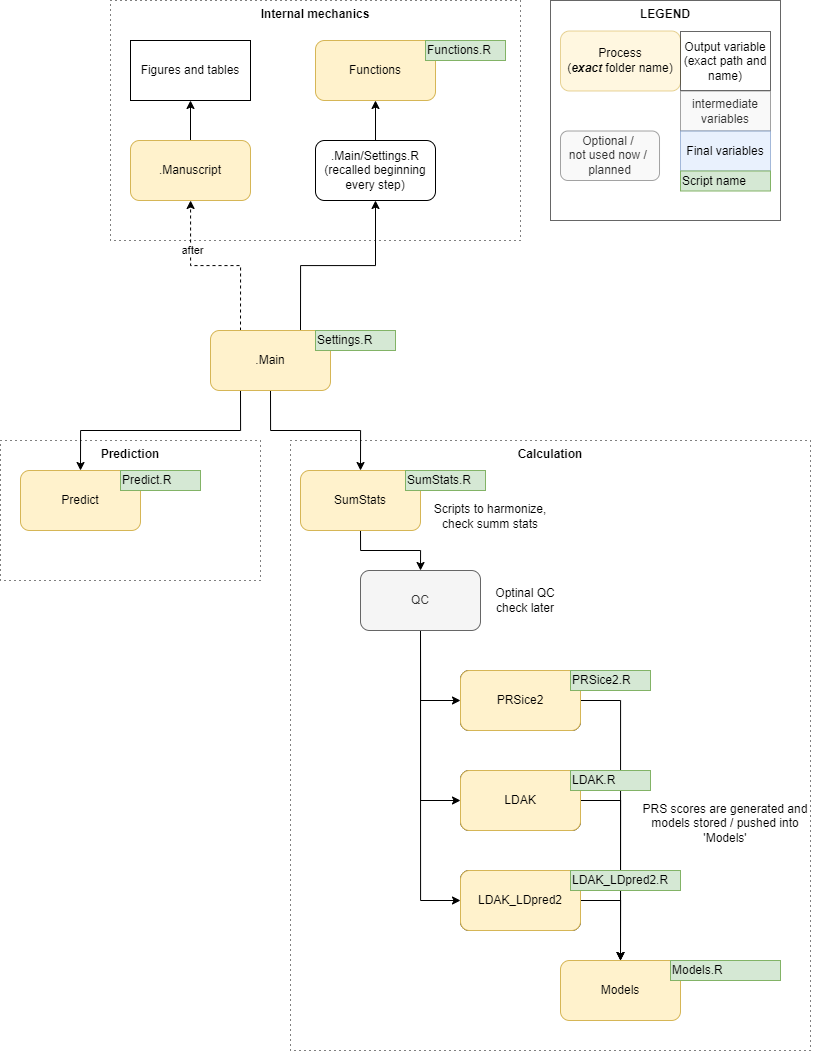

The diagram above was exported from draw.io. Its source (the exported page's mxGraphModel, read from the mxfile embedded in the PNG):
<mxGraphModel dx="1597" dy="2098" grid="1" gridSize="10" guides="1" tooltips="1" connect="1" arrows="1" fold="1" page="1" pageScale="1" pageWidth="850" pageHeight="1100" math="0" shadow="0">
  <root>
    <mxCell id="0" />
    <mxCell id="1" parent="0" />
    <mxCell id="QykQbXEFzZkaqNtMEq1k-76" value="Internal mechanics" style="rounded=0;whiteSpace=wrap;html=1;horizontal=1;verticalAlign=top;fontColor=default;labelBackgroundColor=none;fillColor=none;dashed=1;dashPattern=1 4;fontStyle=1" vertex="1" parent="1">
      <mxGeometry x="410" y="-410" width="410" height="240" as="geometry" />
    </mxCell>
    <mxCell id="RQk0-jZ14555TrEH06ry-33" value="" style="group;opacity=60;" parent="1" vertex="1" connectable="0">
      <mxGeometry x="850" y="-410" width="230" height="220" as="geometry" />
    </mxCell>
    <mxCell id="RQk0-jZ14555TrEH06ry-30" value="&lt;b&gt;LEGEND&lt;/b&gt;" style="rounded=0;whiteSpace=wrap;html=1;horizontal=1;verticalAlign=top;opacity=60;" parent="RQk0-jZ14555TrEH06ry-33" vertex="1">
      <mxGeometry width="230" height="220" as="geometry" />
    </mxCell>
    <mxCell id="RQk0-jZ14555TrEH06ry-29" value="Process&lt;br&gt;(&lt;b&gt;&lt;i&gt;exact &lt;/i&gt;&lt;/b&gt;folder name)" style="rounded=1;whiteSpace=wrap;html=1;opacity=60;fillColor=#fff2cc;strokeColor=#d6b656;" parent="RQk0-jZ14555TrEH06ry-33" vertex="1">
      <mxGeometry x="9.999378748819709" y="30.495986126872424" width="120" height="60" as="geometry" />
    </mxCell>
    <mxCell id="RQk0-jZ14555TrEH06ry-9" value="Output variable&lt;br&gt;(exact path and name)" style="rounded=0;whiteSpace=wrap;html=1;align=center;opacity=60;" parent="RQk0-jZ14555TrEH06ry-33" vertex="1">
      <mxGeometry x="130" y="31" width="90" height="59" as="geometry" />
    </mxCell>
    <mxCell id="RQk0-jZ14555TrEH06ry-34" value="intermediate&lt;br&gt;variables" style="rounded=0;whiteSpace=wrap;html=1;align=center;fillColor=#f5f5f5;fontColor=#333333;strokeColor=#666666;opacity=60;" parent="RQk0-jZ14555TrEH06ry-33" vertex="1">
      <mxGeometry x="130" y="90.5" width="90" height="40" as="geometry" />
    </mxCell>
    <mxCell id="RQk0-jZ14555TrEH06ry-35" value="Final variables" style="rounded=0;whiteSpace=wrap;html=1;align=center;fillColor=#dae8fc;strokeColor=#6c8ebf;opacity=60;" parent="RQk0-jZ14555TrEH06ry-33" vertex="1">
      <mxGeometry x="130" y="130.5" width="90" height="40" as="geometry" />
    </mxCell>
    <mxCell id="QykQbXEFzZkaqNtMEq1k-20" value="Optional /&amp;nbsp;&lt;br&gt;not used now /&amp;nbsp;&lt;br&gt;planned" style="rounded=1;whiteSpace=wrap;html=1;opacity=60;fillColor=#f5f5f5;fontColor=#333333;strokeColor=#666666;" vertex="1" parent="RQk0-jZ14555TrEH06ry-33">
      <mxGeometry x="10" y="130.5" width="99.01" height="49.5" as="geometry" />
    </mxCell>
    <mxCell id="QykQbXEFzZkaqNtMEq1k-60" value="Script name" style="rounded=0;whiteSpace=wrap;html=1;align=left;fillColor=#d5e8d4;strokeColor=#82b366;" vertex="1" parent="RQk0-jZ14555TrEH06ry-33">
      <mxGeometry x="130" y="170.5" width="90" height="20" as="geometry" />
    </mxCell>
    <mxCell id="QykQbXEFzZkaqNtMEq1k-66" style="edgeStyle=orthogonalEdgeStyle;rounded=0;orthogonalLoop=1;jettySize=auto;html=1;exitX=0.5;exitY=1;exitDx=0;exitDy=0;entryX=0.5;entryY=0;entryDx=0;entryDy=0;" edge="1" parent="1" source="QykQbXEFzZkaqNtMEq1k-14" target="QykQbXEFzZkaqNtMEq1k-19">
      <mxGeometry relative="1" as="geometry" />
    </mxCell>
    <mxCell id="QykQbXEFzZkaqNtMEq1k-26" style="edgeStyle=orthogonalEdgeStyle;rounded=0;orthogonalLoop=1;jettySize=auto;html=1;exitX=0.5;exitY=1;exitDx=0;exitDy=0;entryX=0.5;entryY=0;entryDx=0;entryDy=0;" edge="1" parent="1" source="QykQbXEFzZkaqNtMEq1k-15" target="QykQbXEFzZkaqNtMEq1k-14">
      <mxGeometry relative="1" as="geometry" />
    </mxCell>
    <mxCell id="QykQbXEFzZkaqNtMEq1k-27" style="edgeStyle=orthogonalEdgeStyle;rounded=0;orthogonalLoop=1;jettySize=auto;html=1;exitX=0.25;exitY=0;exitDx=0;exitDy=0;dashed=1;" edge="1" parent="1" source="QykQbXEFzZkaqNtMEq1k-15" target="QykQbXEFzZkaqNtMEq1k-17">
      <mxGeometry relative="1" as="geometry" />
    </mxCell>
    <mxCell id="QykQbXEFzZkaqNtMEq1k-35" value="after" style="edgeLabel;html=1;align=center;verticalAlign=middle;resizable=0;points=[];" vertex="1" connectable="0" parent="QykQbXEFzZkaqNtMEq1k-27">
      <mxGeometry x="0.26" y="-3" relative="1" as="geometry">
        <mxPoint y="-13" as="offset" />
      </mxGeometry>
    </mxCell>
    <mxCell id="QykQbXEFzZkaqNtMEq1k-65" style="edgeStyle=orthogonalEdgeStyle;rounded=0;orthogonalLoop=1;jettySize=auto;html=1;exitX=0.25;exitY=1;exitDx=0;exitDy=0;entryX=0.5;entryY=0;entryDx=0;entryDy=0;" edge="1" parent="1" source="QykQbXEFzZkaqNtMEq1k-15" target="QykQbXEFzZkaqNtMEq1k-61">
      <mxGeometry relative="1" as="geometry" />
    </mxCell>
    <mxCell id="QykQbXEFzZkaqNtMEq1k-72" style="edgeStyle=orthogonalEdgeStyle;rounded=0;orthogonalLoop=1;jettySize=auto;html=1;exitX=0.75;exitY=0;exitDx=0;exitDy=0;entryX=0.5;entryY=1;entryDx=0;entryDy=0;" edge="1" parent="1" source="QykQbXEFzZkaqNtMEq1k-15" target="QykQbXEFzZkaqNtMEq1k-29">
      <mxGeometry relative="1" as="geometry" />
    </mxCell>
    <mxCell id="QykQbXEFzZkaqNtMEq1k-15" value=".Main" style="rounded=1;whiteSpace=wrap;html=1;fillColor=#fff2cc;strokeColor=#d6b656;" vertex="1" parent="1">
      <mxGeometry x="510" y="-80" width="120" height="60" as="geometry" />
    </mxCell>
    <mxCell id="QykQbXEFzZkaqNtMEq1k-75" style="edgeStyle=orthogonalEdgeStyle;rounded=0;orthogonalLoop=1;jettySize=auto;html=1;exitX=0.5;exitY=0;exitDx=0;exitDy=0;entryX=0.5;entryY=1;entryDx=0;entryDy=0;" edge="1" parent="1" source="QykQbXEFzZkaqNtMEq1k-17" target="QykQbXEFzZkaqNtMEq1k-28">
      <mxGeometry relative="1" as="geometry" />
    </mxCell>
    <mxCell id="QykQbXEFzZkaqNtMEq1k-17" value=".Manuscript" style="rounded=1;whiteSpace=wrap;html=1;fillColor=#fff2cc;strokeColor=#d6b656;" vertex="1" parent="1">
      <mxGeometry x="430" y="-270" width="120" height="60" as="geometry" />
    </mxCell>
    <mxCell id="QykQbXEFzZkaqNtMEq1k-18" value="Settings.R" style="rounded=0;whiteSpace=wrap;html=1;align=left;fillColor=#d5e8d4;strokeColor=#82b366;" vertex="1" parent="1">
      <mxGeometry x="615" y="-80" width="80" height="20" as="geometry" />
    </mxCell>
    <mxCell id="QykQbXEFzZkaqNtMEq1k-23" style="edgeStyle=orthogonalEdgeStyle;rounded=0;orthogonalLoop=1;jettySize=auto;html=1;exitX=0.5;exitY=1;exitDx=0;exitDy=0;entryX=0;entryY=0.5;entryDx=0;entryDy=0;" edge="1" parent="1" source="QykQbXEFzZkaqNtMEq1k-19" target="QykQbXEFzZkaqNtMEq1k-7">
      <mxGeometry relative="1" as="geometry" />
    </mxCell>
    <mxCell id="QykQbXEFzZkaqNtMEq1k-24" style="edgeStyle=orthogonalEdgeStyle;rounded=0;orthogonalLoop=1;jettySize=auto;html=1;exitX=0.5;exitY=1;exitDx=0;exitDy=0;entryX=0;entryY=0.5;entryDx=0;entryDy=0;" edge="1" parent="1" source="QykQbXEFzZkaqNtMEq1k-19" target="QykQbXEFzZkaqNtMEq1k-8">
      <mxGeometry relative="1" as="geometry" />
    </mxCell>
    <mxCell id="QykQbXEFzZkaqNtMEq1k-25" style="edgeStyle=orthogonalEdgeStyle;rounded=0;orthogonalLoop=1;jettySize=auto;html=1;exitX=0.5;exitY=1;exitDx=0;exitDy=0;entryX=0;entryY=0.5;entryDx=0;entryDy=0;" edge="1" parent="1" source="QykQbXEFzZkaqNtMEq1k-19" target="QykQbXEFzZkaqNtMEq1k-9">
      <mxGeometry relative="1" as="geometry" />
    </mxCell>
    <mxCell id="QykQbXEFzZkaqNtMEq1k-28" value="Figures and tables" style="rounded=0;whiteSpace=wrap;html=1;" vertex="1" parent="1">
      <mxGeometry x="430" y="-370" width="120" height="60" as="geometry" />
    </mxCell>
    <mxCell id="QykQbXEFzZkaqNtMEq1k-73" style="edgeStyle=orthogonalEdgeStyle;rounded=0;orthogonalLoop=1;jettySize=auto;html=1;exitX=0.5;exitY=0;exitDx=0;exitDy=0;entryX=0.5;entryY=1;entryDx=0;entryDy=0;" edge="1" parent="1" source="QykQbXEFzZkaqNtMEq1k-29" target="QykQbXEFzZkaqNtMEq1k-30">
      <mxGeometry relative="1" as="geometry" />
    </mxCell>
    <mxCell id="QykQbXEFzZkaqNtMEq1k-29" value=".Main/Settings.R&lt;br&gt;(recalled beginning every step)" style="rounded=1;whiteSpace=wrap;html=1;" vertex="1" parent="1">
      <mxGeometry x="615" y="-270" width="120" height="60" as="geometry" />
    </mxCell>
    <mxCell id="QykQbXEFzZkaqNtMEq1k-67" value="" style="group" vertex="1" connectable="0" parent="1">
      <mxGeometry x="760" y="260" width="360" height="350" as="geometry" />
    </mxCell>
    <mxCell id="QykQbXEFzZkaqNtMEq1k-7" value="PRSice2" style="rounded=1;whiteSpace=wrap;html=1;" vertex="1" parent="QykQbXEFzZkaqNtMEq1k-67">
      <mxGeometry width="120" height="60" as="geometry" />
    </mxCell>
    <mxCell id="QykQbXEFzZkaqNtMEq1k-8" value="LDAK" style="rounded=1;whiteSpace=wrap;html=1;" vertex="1" parent="QykQbXEFzZkaqNtMEq1k-67">
      <mxGeometry y="100" width="120" height="60" as="geometry" />
    </mxCell>
    <mxCell id="QykQbXEFzZkaqNtMEq1k-9" value="LDAK_LDpred2" style="rounded=1;whiteSpace=wrap;html=1;" vertex="1" parent="QykQbXEFzZkaqNtMEq1k-67">
      <mxGeometry y="200" width="120" height="60" as="geometry" />
    </mxCell>
    <mxCell id="QykQbXEFzZkaqNtMEq1k-37" value="Models" style="rounded=1;whiteSpace=wrap;html=1;fillColor=#fff2cc;strokeColor=#d6b656;" vertex="1" parent="QykQbXEFzZkaqNtMEq1k-67">
      <mxGeometry x="100" y="290" width="120" height="60" as="geometry" />
    </mxCell>
    <mxCell id="QykQbXEFzZkaqNtMEq1k-38" style="edgeStyle=orthogonalEdgeStyle;rounded=0;orthogonalLoop=1;jettySize=auto;html=1;exitX=1;exitY=0.5;exitDx=0;exitDy=0;entryX=0.5;entryY=0;entryDx=0;entryDy=0;" edge="1" parent="QykQbXEFzZkaqNtMEq1k-67" source="QykQbXEFzZkaqNtMEq1k-7" target="QykQbXEFzZkaqNtMEq1k-37">
      <mxGeometry relative="1" as="geometry" />
    </mxCell>
    <mxCell id="QykQbXEFzZkaqNtMEq1k-41" style="edgeStyle=orthogonalEdgeStyle;rounded=0;orthogonalLoop=1;jettySize=auto;html=1;exitX=1;exitY=0.5;exitDx=0;exitDy=0;entryX=0.5;entryY=0;entryDx=0;entryDy=0;" edge="1" parent="QykQbXEFzZkaqNtMEq1k-67" source="QykQbXEFzZkaqNtMEq1k-8" target="QykQbXEFzZkaqNtMEq1k-37">
      <mxGeometry relative="1" as="geometry" />
    </mxCell>
    <mxCell id="QykQbXEFzZkaqNtMEq1k-40" style="edgeStyle=orthogonalEdgeStyle;rounded=0;orthogonalLoop=1;jettySize=auto;html=1;exitX=1;exitY=0.5;exitDx=0;exitDy=0;entryX=0.5;entryY=0;entryDx=0;entryDy=0;" edge="1" parent="QykQbXEFzZkaqNtMEq1k-67" source="QykQbXEFzZkaqNtMEq1k-9" target="QykQbXEFzZkaqNtMEq1k-37">
      <mxGeometry relative="1" as="geometry" />
    </mxCell>
    <mxCell id="QykQbXEFzZkaqNtMEq1k-42" value="PRSice2" style="rounded=1;whiteSpace=wrap;html=1;fillColor=#fff2cc;strokeColor=#d6b656;" vertex="1" parent="QykQbXEFzZkaqNtMEq1k-67">
      <mxGeometry width="120" height="60" as="geometry" />
    </mxCell>
    <mxCell id="QykQbXEFzZkaqNtMEq1k-43" value="LDAK" style="rounded=1;whiteSpace=wrap;html=1;fillColor=#fff2cc;strokeColor=#d6b656;" vertex="1" parent="QykQbXEFzZkaqNtMEq1k-67">
      <mxGeometry y="100" width="120" height="60" as="geometry" />
    </mxCell>
    <mxCell id="QykQbXEFzZkaqNtMEq1k-44" value="LDAK_LDpred2" style="rounded=1;whiteSpace=wrap;html=1;fillColor=#fff2cc;strokeColor=#d6b656;" vertex="1" parent="QykQbXEFzZkaqNtMEq1k-67">
      <mxGeometry y="200" width="120" height="60" as="geometry" />
    </mxCell>
    <mxCell id="QykQbXEFzZkaqNtMEq1k-51" value="PRS scores are generated and models stored / pushed into 'Models'" style="text;html=1;strokeColor=none;fillColor=none;align=center;verticalAlign=middle;whiteSpace=wrap;rounded=0;" vertex="1" parent="QykQbXEFzZkaqNtMEq1k-67">
      <mxGeometry x="170" y="130" width="190" height="45" as="geometry" />
    </mxCell>
    <mxCell id="QykQbXEFzZkaqNtMEq1k-56" value="PRSice2.R" style="rounded=0;whiteSpace=wrap;html=1;align=left;fillColor=#d5e8d4;strokeColor=#82b366;" vertex="1" parent="QykQbXEFzZkaqNtMEq1k-67">
      <mxGeometry x="110" width="80" height="20" as="geometry" />
    </mxCell>
    <mxCell id="QykQbXEFzZkaqNtMEq1k-57" value="LDAK.R" style="rounded=0;whiteSpace=wrap;html=1;align=left;fillColor=#d5e8d4;strokeColor=#82b366;" vertex="1" parent="QykQbXEFzZkaqNtMEq1k-67">
      <mxGeometry x="110" y="100" width="80" height="20" as="geometry" />
    </mxCell>
    <mxCell id="QykQbXEFzZkaqNtMEq1k-58" value="LDAK_LDpred2.R" style="rounded=0;whiteSpace=wrap;html=1;align=left;fillColor=#d5e8d4;strokeColor=#82b366;" vertex="1" parent="QykQbXEFzZkaqNtMEq1k-67">
      <mxGeometry x="110" y="200" width="110" height="20" as="geometry" />
    </mxCell>
    <mxCell id="QykQbXEFzZkaqNtMEq1k-59" value="Models.R" style="rounded=0;whiteSpace=wrap;html=1;align=left;fillColor=#d5e8d4;strokeColor=#82b366;" vertex="1" parent="QykQbXEFzZkaqNtMEq1k-67">
      <mxGeometry x="210" y="290" width="110" height="20" as="geometry" />
    </mxCell>
    <mxCell id="QykQbXEFzZkaqNtMEq1k-68" value="" style="group" vertex="1" connectable="0" parent="1">
      <mxGeometry x="660" y="160" width="260" height="60" as="geometry" />
    </mxCell>
    <mxCell id="QykQbXEFzZkaqNtMEq1k-19" value="QC" style="rounded=1;whiteSpace=wrap;html=1;fillColor=#f5f5f5;fontColor=#333333;strokeColor=#666666;" vertex="1" parent="QykQbXEFzZkaqNtMEq1k-68">
      <mxGeometry width="120" height="60" as="geometry" />
    </mxCell>
    <mxCell id="QykQbXEFzZkaqNtMEq1k-52" value="Optinal QC&lt;br&gt;check later" style="text;html=1;strokeColor=none;fillColor=none;align=center;verticalAlign=middle;whiteSpace=wrap;rounded=0;" vertex="1" parent="QykQbXEFzZkaqNtMEq1k-68">
      <mxGeometry x="70" y="7.5" width="190" height="45" as="geometry" />
    </mxCell>
    <mxCell id="QykQbXEFzZkaqNtMEq1k-69" value="" style="group" vertex="1" connectable="0" parent="1">
      <mxGeometry x="600" y="60" width="250" height="72.5" as="geometry" />
    </mxCell>
    <mxCell id="QykQbXEFzZkaqNtMEq1k-14" value="SumStats" style="rounded=1;whiteSpace=wrap;html=1;fillColor=#fff2cc;strokeColor=#d6b656;" vertex="1" parent="QykQbXEFzZkaqNtMEq1k-69">
      <mxGeometry width="120" height="60" as="geometry" />
    </mxCell>
    <mxCell id="QykQbXEFzZkaqNtMEq1k-53" value="Scripts to harmonize, check summ stats" style="text;html=1;strokeColor=none;fillColor=none;align=center;verticalAlign=middle;whiteSpace=wrap;rounded=0;" vertex="1" parent="QykQbXEFzZkaqNtMEq1k-69">
      <mxGeometry x="130" y="20" width="120" height="52.5" as="geometry" />
    </mxCell>
    <mxCell id="QykQbXEFzZkaqNtMEq1k-55" value="SumStats.R" style="rounded=0;whiteSpace=wrap;html=1;align=left;fillColor=#d5e8d4;strokeColor=#82b366;" vertex="1" parent="QykQbXEFzZkaqNtMEq1k-69">
      <mxGeometry x="105" width="80" height="20" as="geometry" />
    </mxCell>
    <mxCell id="QykQbXEFzZkaqNtMEq1k-70" value="" style="group" vertex="1" connectable="0" parent="1">
      <mxGeometry x="320" y="60" width="180" height="60" as="geometry" />
    </mxCell>
    <mxCell id="QykQbXEFzZkaqNtMEq1k-61" value="Predict" style="rounded=1;whiteSpace=wrap;html=1;fillColor=#fff2cc;strokeColor=#d6b656;" vertex="1" parent="QykQbXEFzZkaqNtMEq1k-70">
      <mxGeometry width="120" height="60" as="geometry" />
    </mxCell>
    <mxCell id="QykQbXEFzZkaqNtMEq1k-64" value="Predict.R" style="rounded=0;whiteSpace=wrap;html=1;align=left;fillColor=#d5e8d4;strokeColor=#82b366;" vertex="1" parent="QykQbXEFzZkaqNtMEq1k-70">
      <mxGeometry x="100" width="80" height="20" as="geometry" />
    </mxCell>
    <mxCell id="QykQbXEFzZkaqNtMEq1k-71" value="" style="group" vertex="1" connectable="0" parent="1">
      <mxGeometry x="615" y="-370" width="190" height="60" as="geometry" />
    </mxCell>
    <mxCell id="QykQbXEFzZkaqNtMEq1k-30" value="Functions" style="rounded=1;whiteSpace=wrap;html=1;fillColor=#fff2cc;strokeColor=#d6b656;" vertex="1" parent="QykQbXEFzZkaqNtMEq1k-71">
      <mxGeometry width="120" height="60" as="geometry" />
    </mxCell>
    <mxCell id="QykQbXEFzZkaqNtMEq1k-54" value="Functions.R" style="rounded=0;whiteSpace=wrap;html=1;align=left;fillColor=#d5e8d4;strokeColor=#82b366;" vertex="1" parent="QykQbXEFzZkaqNtMEq1k-71">
      <mxGeometry x="110" width="80" height="20" as="geometry" />
    </mxCell>
    <mxCell id="QykQbXEFzZkaqNtMEq1k-77" value="Calculation" style="rounded=0;whiteSpace=wrap;html=1;horizontal=1;verticalAlign=top;fontColor=default;labelBackgroundColor=none;fillColor=none;dashed=1;dashPattern=1 4;fontStyle=1" vertex="1" parent="1">
      <mxGeometry x="590" y="30" width="520" height="610" as="geometry" />
    </mxCell>
    <mxCell id="QykQbXEFzZkaqNtMEq1k-78" value="Prediction" style="rounded=0;whiteSpace=wrap;html=1;horizontal=1;verticalAlign=top;fontColor=default;labelBackgroundColor=none;fillColor=none;dashed=1;dashPattern=1 4;fontStyle=1" vertex="1" parent="1">
      <mxGeometry x="300" y="30" width="260" height="140" as="geometry" />
    </mxCell>
  </root>
</mxGraphModel>